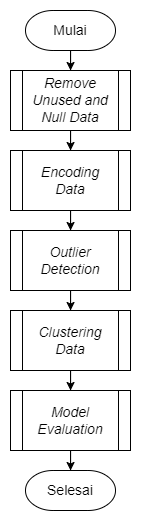

The diagram above was exported from draw.io. Its source (the exported page's mxGraphModel, read from the mxfile embedded in the PNG):
<mxGraphModel dx="68" dy="645" grid="1" gridSize="10" guides="1" tooltips="1" connect="1" arrows="1" fold="1" page="1" pageScale="1" pageWidth="850" pageHeight="1100" math="0" shadow="0">
  <root>
    <mxCell id="0" />
    <mxCell id="1" parent="0" />
    <mxCell id="SiyVCQ6bnxU6nc6YrCY6-6" style="edgeStyle=orthogonalEdgeStyle;rounded=0;orthogonalLoop=1;jettySize=auto;html=1;" edge="1" parent="1" source="2A5LzfAHEp1VVI-6bSTt-1" target="SiyVCQ6bnxU6nc6YrCY6-1">
      <mxGeometry relative="1" as="geometry" />
    </mxCell>
    <mxCell id="2A5LzfAHEp1VVI-6bSTt-1" value="&lt;font style=&quot;font-size: 14px;&quot;&gt;Mulai&lt;/font&gt;" style="strokeWidth=1;html=1;shape=mxgraph.flowchart.terminator;whiteSpace=wrap;" parent="1" vertex="1">
      <mxGeometry x="1230" y="140" width="90" height="40" as="geometry" />
    </mxCell>
    <mxCell id="2A5LzfAHEp1VVI-6bSTt-2" value="&lt;font style=&quot;font-size: 14px;&quot;&gt;Selesai&lt;/font&gt;" style="strokeWidth=1;html=1;shape=mxgraph.flowchart.terminator;whiteSpace=wrap;" parent="1" vertex="1">
      <mxGeometry x="1230" y="600" width="90" height="40" as="geometry" />
    </mxCell>
    <mxCell id="SiyVCQ6bnxU6nc6YrCY6-8" style="edgeStyle=orthogonalEdgeStyle;rounded=0;orthogonalLoop=1;jettySize=auto;html=1;" edge="1" parent="1" source="SiyVCQ6bnxU6nc6YrCY6-1" target="SiyVCQ6bnxU6nc6YrCY6-2">
      <mxGeometry relative="1" as="geometry" />
    </mxCell>
    <mxCell id="SiyVCQ6bnxU6nc6YrCY6-1" value="&lt;i style=&quot;font-size: 14px;&quot;&gt;Remove Unused and Null Data&lt;/i&gt;" style="shape=process;whiteSpace=wrap;html=1;backgroundOutline=1;" vertex="1" parent="1">
      <mxGeometry x="1215" y="200" width="120" height="60" as="geometry" />
    </mxCell>
    <mxCell id="SiyVCQ6bnxU6nc6YrCY6-9" style="edgeStyle=orthogonalEdgeStyle;rounded=0;orthogonalLoop=1;jettySize=auto;html=1;" edge="1" parent="1" source="SiyVCQ6bnxU6nc6YrCY6-2" target="SiyVCQ6bnxU6nc6YrCY6-3">
      <mxGeometry relative="1" as="geometry" />
    </mxCell>
    <mxCell id="SiyVCQ6bnxU6nc6YrCY6-2" value="&lt;i style=&quot;font-size: 14px;&quot;&gt;Encoding&lt;br&gt;Data&lt;/i&gt;" style="shape=process;whiteSpace=wrap;html=1;backgroundOutline=1;" vertex="1" parent="1">
      <mxGeometry x="1215" y="280" width="120" height="60" as="geometry" />
    </mxCell>
    <mxCell id="SiyVCQ6bnxU6nc6YrCY6-10" style="edgeStyle=orthogonalEdgeStyle;rounded=0;orthogonalLoop=1;jettySize=auto;html=1;" edge="1" parent="1" source="SiyVCQ6bnxU6nc6YrCY6-3" target="SiyVCQ6bnxU6nc6YrCY6-4">
      <mxGeometry relative="1" as="geometry" />
    </mxCell>
    <mxCell id="SiyVCQ6bnxU6nc6YrCY6-3" value="&lt;span style=&quot;font-size: 14px;&quot;&gt;&lt;i&gt;Outlier Detection&lt;/i&gt;&lt;/span&gt;" style="shape=process;whiteSpace=wrap;html=1;backgroundOutline=1;" vertex="1" parent="1">
      <mxGeometry x="1215" y="360" width="120" height="60" as="geometry" />
    </mxCell>
    <mxCell id="SiyVCQ6bnxU6nc6YrCY6-11" style="edgeStyle=orthogonalEdgeStyle;rounded=0;orthogonalLoop=1;jettySize=auto;html=1;" edge="1" parent="1" source="SiyVCQ6bnxU6nc6YrCY6-4" target="SiyVCQ6bnxU6nc6YrCY6-5">
      <mxGeometry relative="1" as="geometry" />
    </mxCell>
    <mxCell id="SiyVCQ6bnxU6nc6YrCY6-4" value="&lt;span style=&quot;font-size: 14px;&quot;&gt;&lt;i&gt;Clustering Data&lt;/i&gt;&lt;/span&gt;" style="shape=process;whiteSpace=wrap;html=1;backgroundOutline=1;" vertex="1" parent="1">
      <mxGeometry x="1215" y="440" width="120" height="60" as="geometry" />
    </mxCell>
    <mxCell id="SiyVCQ6bnxU6nc6YrCY6-12" style="edgeStyle=orthogonalEdgeStyle;rounded=0;orthogonalLoop=1;jettySize=auto;html=1;" edge="1" parent="1" source="SiyVCQ6bnxU6nc6YrCY6-5" target="2A5LzfAHEp1VVI-6bSTt-2">
      <mxGeometry relative="1" as="geometry" />
    </mxCell>
    <mxCell id="SiyVCQ6bnxU6nc6YrCY6-5" value="&lt;span style=&quot;font-size: 14px;&quot;&gt;&lt;i&gt;Model Evaluation&lt;/i&gt;&lt;/span&gt;" style="shape=process;whiteSpace=wrap;html=1;backgroundOutline=1;" vertex="1" parent="1">
      <mxGeometry x="1215" y="520" width="120" height="60" as="geometry" />
    </mxCell>
  </root>
</mxGraphModel>